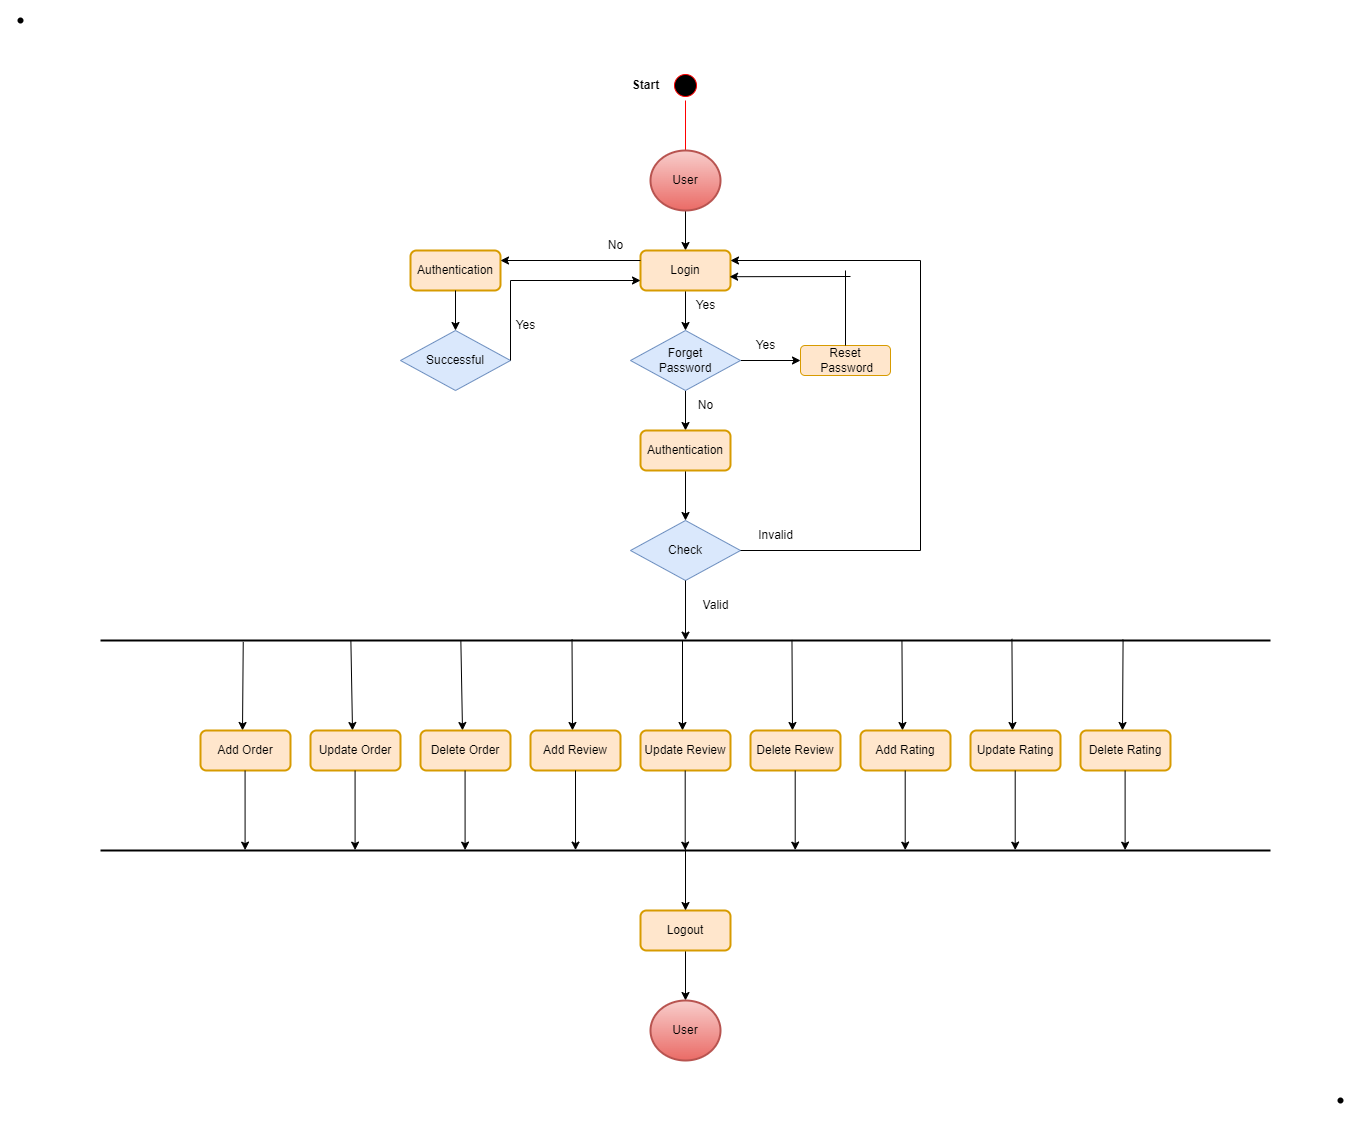

The diagram above was exported from draw.io. Its source (the exported page's mxGraphModel, read from the mxfile embedded in the PNG):
<mxGraphModel dx="2136" dy="1506" grid="1" gridSize="10" guides="1" tooltips="1" connect="1" arrows="1" fold="1" page="0" pageScale="1" pageWidth="1169" pageHeight="827" math="0" shadow="0">
  <root>
    <mxCell id="0" />
    <mxCell id="1" parent="0" />
    <mxCell id="DjFNMvES4r2fMiAzMz3C-5" value="" style="ellipse;html=1;shape=startState;fillColor=#000000;strokeColor=#ff0000;" parent="1" vertex="1">
      <mxGeometry x="410" y="-70" width="30" height="30" as="geometry" />
    </mxCell>
    <mxCell id="DjFNMvES4r2fMiAzMz3C-6" value="" style="edgeStyle=orthogonalEdgeStyle;html=1;verticalAlign=bottom;endArrow=open;endSize=8;strokeColor=#ff0000;rounded=0;" parent="1" source="DjFNMvES4r2fMiAzMz3C-5" edge="1">
      <mxGeometry relative="1" as="geometry">
        <mxPoint x="425" y="30" as="targetPoint" />
      </mxGeometry>
    </mxCell>
    <mxCell id="DjFNMvES4r2fMiAzMz3C-11" value="" style="edgeStyle=orthogonalEdgeStyle;rounded=0;orthogonalLoop=1;jettySize=auto;html=1;" parent="1" source="DjFNMvES4r2fMiAzMz3C-9" target="DjFNMvES4r2fMiAzMz3C-10" edge="1">
      <mxGeometry relative="1" as="geometry" />
    </mxCell>
    <mxCell id="DjFNMvES4r2fMiAzMz3C-9" value="User" style="strokeWidth=2;html=1;shape=mxgraph.flowchart.start_2;whiteSpace=wrap;fillColor=#f8cecc;gradientColor=#ea6b66;strokeColor=#b85450;" parent="1" vertex="1">
      <mxGeometry x="390" y="10" width="70" height="60" as="geometry" />
    </mxCell>
    <mxCell id="DjFNMvES4r2fMiAzMz3C-13" value="" style="edgeStyle=orthogonalEdgeStyle;rounded=0;orthogonalLoop=1;jettySize=auto;html=1;" parent="1" source="DjFNMvES4r2fMiAzMz3C-10" target="DjFNMvES4r2fMiAzMz3C-12" edge="1">
      <mxGeometry relative="1" as="geometry" />
    </mxCell>
    <mxCell id="DjFNMvES4r2fMiAzMz3C-10" value="Login" style="rounded=1;whiteSpace=wrap;html=1;strokeWidth=2;fillColor=#ffe6cc;strokeColor=#d79b00;" parent="1" vertex="1">
      <mxGeometry x="380" y="110" width="90" height="40" as="geometry" />
    </mxCell>
    <mxCell id="DjFNMvES4r2fMiAzMz3C-15" value="" style="edgeStyle=orthogonalEdgeStyle;rounded=0;orthogonalLoop=1;jettySize=auto;html=1;" parent="1" source="DjFNMvES4r2fMiAzMz3C-12" target="DjFNMvES4r2fMiAzMz3C-14" edge="1">
      <mxGeometry relative="1" as="geometry" />
    </mxCell>
    <mxCell id="DjFNMvES4r2fMiAzMz3C-19" value="" style="edgeStyle=orthogonalEdgeStyle;rounded=0;orthogonalLoop=1;jettySize=auto;html=1;" parent="1" source="DjFNMvES4r2fMiAzMz3C-12" target="DjFNMvES4r2fMiAzMz3C-18" edge="1">
      <mxGeometry relative="1" as="geometry" />
    </mxCell>
    <mxCell id="DjFNMvES4r2fMiAzMz3C-12" value="Forget&lt;br&gt;Password" style="shape=rhombus;perimeter=rhombusPerimeter;whiteSpace=wrap;html=1;align=center;fillColor=#dae8fc;strokeColor=#6c8ebf;" parent="1" vertex="1">
      <mxGeometry x="370" y="190" width="110" height="60" as="geometry" />
    </mxCell>
    <mxCell id="DjFNMvES4r2fMiAzMz3C-14" value="Reset&lt;br&gt;&amp;nbsp;Password" style="rounded=1;whiteSpace=wrap;html=1;fillColor=#ffe6cc;strokeColor=#d79b00;" parent="1" vertex="1">
      <mxGeometry x="540" y="205" width="90" height="30" as="geometry" />
    </mxCell>
    <mxCell id="DjFNMvES4r2fMiAzMz3C-16" value="" style="endArrow=classic;html=1;rounded=0;entryX=0.99;entryY=0.655;entryDx=0;entryDy=0;entryPerimeter=0;" parent="1" target="DjFNMvES4r2fMiAzMz3C-10" edge="1">
      <mxGeometry width="50" height="50" relative="1" as="geometry">
        <mxPoint x="590" y="136" as="sourcePoint" />
        <mxPoint x="585" y="120" as="targetPoint" />
      </mxGeometry>
    </mxCell>
    <mxCell id="DjFNMvES4r2fMiAzMz3C-17" value="" style="endArrow=none;html=1;rounded=0;exitX=0.5;exitY=0;exitDx=0;exitDy=0;" parent="1" source="DjFNMvES4r2fMiAzMz3C-14" edge="1">
      <mxGeometry width="50" height="50" relative="1" as="geometry">
        <mxPoint x="500" y="180" as="sourcePoint" />
        <mxPoint x="585" y="130" as="targetPoint" />
      </mxGeometry>
    </mxCell>
    <mxCell id="DjFNMvES4r2fMiAzMz3C-21" value="" style="edgeStyle=orthogonalEdgeStyle;rounded=0;orthogonalLoop=1;jettySize=auto;html=1;" parent="1" source="DjFNMvES4r2fMiAzMz3C-18" target="DjFNMvES4r2fMiAzMz3C-20" edge="1">
      <mxGeometry relative="1" as="geometry" />
    </mxCell>
    <mxCell id="DjFNMvES4r2fMiAzMz3C-18" value="Authentication" style="rounded=1;whiteSpace=wrap;html=1;strokeWidth=2;fillColor=#ffe6cc;strokeColor=#d79b00;" parent="1" vertex="1">
      <mxGeometry x="380" y="290" width="90" height="40" as="geometry" />
    </mxCell>
    <mxCell id="DjFNMvES4r2fMiAzMz3C-20" value="Check" style="shape=rhombus;perimeter=rhombusPerimeter;whiteSpace=wrap;html=1;align=center;fillColor=#dae8fc;strokeColor=#6c8ebf;" parent="1" vertex="1">
      <mxGeometry x="370" y="380" width="110" height="60" as="geometry" />
    </mxCell>
    <mxCell id="DjFNMvES4r2fMiAzMz3C-29" value="" style="endArrow=classic;html=1;rounded=0;exitX=0.5;exitY=1;exitDx=0;exitDy=0;entryX=0.5;entryY=0.483;entryDx=0;entryDy=0;entryPerimeter=0;" parent="1" source="DjFNMvES4r2fMiAzMz3C-20" target="DjFNMvES4r2fMiAzMz3C-43" edge="1">
      <mxGeometry width="50" height="50" relative="1" as="geometry">
        <mxPoint x="490.0000000000001" y="490" as="sourcePoint" />
        <mxPoint x="430" y="480" as="targetPoint" />
      </mxGeometry>
    </mxCell>
    <mxCell id="DjFNMvES4r2fMiAzMz3C-32" value="" style="endArrow=classic;html=1;rounded=0;entryX=1;entryY=0.25;entryDx=0;entryDy=0;" parent="1" target="DjFNMvES4r2fMiAzMz3C-10" edge="1">
      <mxGeometry width="50" height="50" relative="1" as="geometry">
        <mxPoint x="660" y="120" as="sourcePoint" />
        <mxPoint x="560" y="230" as="targetPoint" />
      </mxGeometry>
    </mxCell>
    <mxCell id="DjFNMvES4r2fMiAzMz3C-33" value="" style="endArrow=none;html=1;rounded=0;" parent="1" edge="1">
      <mxGeometry width="50" height="50" relative="1" as="geometry">
        <mxPoint x="660" y="410" as="sourcePoint" />
        <mxPoint x="660" y="120" as="targetPoint" />
      </mxGeometry>
    </mxCell>
    <mxCell id="DjFNMvES4r2fMiAzMz3C-34" value="" style="endArrow=none;html=1;rounded=0;entryX=1;entryY=0.5;entryDx=0;entryDy=0;" parent="1" target="DjFNMvES4r2fMiAzMz3C-20" edge="1">
      <mxGeometry width="50" height="50" relative="1" as="geometry">
        <mxPoint x="660" y="410" as="sourcePoint" />
        <mxPoint x="560" y="230" as="targetPoint" />
      </mxGeometry>
    </mxCell>
    <mxCell id="DjFNMvES4r2fMiAzMz3C-35" value="Successful" style="shape=rhombus;perimeter=rhombusPerimeter;whiteSpace=wrap;html=1;align=center;fillColor=#dae8fc;strokeColor=#6c8ebf;" parent="1" vertex="1">
      <mxGeometry x="140" y="190" width="110" height="60" as="geometry" />
    </mxCell>
    <mxCell id="DjFNMvES4r2fMiAzMz3C-36" value="" style="endArrow=classic;html=1;rounded=0;entryX=0;entryY=0.75;entryDx=0;entryDy=0;" parent="1" target="DjFNMvES4r2fMiAzMz3C-10" edge="1">
      <mxGeometry width="50" height="50" relative="1" as="geometry">
        <mxPoint x="250" y="140" as="sourcePoint" />
        <mxPoint x="330" y="180" as="targetPoint" />
      </mxGeometry>
    </mxCell>
    <mxCell id="DjFNMvES4r2fMiAzMz3C-37" value="" style="endArrow=none;html=1;rounded=0;exitX=1;exitY=0.5;exitDx=0;exitDy=0;" parent="1" source="DjFNMvES4r2fMiAzMz3C-35" edge="1">
      <mxGeometry width="50" height="50" relative="1" as="geometry">
        <mxPoint x="280" y="230" as="sourcePoint" />
        <mxPoint x="250" y="140" as="targetPoint" />
      </mxGeometry>
    </mxCell>
    <mxCell id="DjFNMvES4r2fMiAzMz3C-38" value="Authentication" style="rounded=1;whiteSpace=wrap;html=1;strokeWidth=2;fillColor=#ffe6cc;strokeColor=#d79b00;" parent="1" vertex="1">
      <mxGeometry x="150" y="110" width="90" height="40" as="geometry" />
    </mxCell>
    <mxCell id="DjFNMvES4r2fMiAzMz3C-39" value="" style="endArrow=classic;html=1;rounded=0;entryX=1;entryY=0.25;entryDx=0;entryDy=0;exitX=0;exitY=0.25;exitDx=0;exitDy=0;" parent="1" source="DjFNMvES4r2fMiAzMz3C-10" target="DjFNMvES4r2fMiAzMz3C-38" edge="1">
      <mxGeometry width="50" height="50" relative="1" as="geometry">
        <mxPoint x="270" y="140" as="sourcePoint" />
        <mxPoint x="320" y="90" as="targetPoint" />
      </mxGeometry>
    </mxCell>
    <mxCell id="DjFNMvES4r2fMiAzMz3C-40" value="" style="endArrow=classic;html=1;rounded=0;entryX=0.5;entryY=0;entryDx=0;entryDy=0;exitX=0.5;exitY=1;exitDx=0;exitDy=0;" parent="1" source="DjFNMvES4r2fMiAzMz3C-38" target="DjFNMvES4r2fMiAzMz3C-35" edge="1">
      <mxGeometry width="50" height="50" relative="1" as="geometry">
        <mxPoint x="180" y="150" as="sourcePoint" />
        <mxPoint x="230" y="100" as="targetPoint" />
      </mxGeometry>
    </mxCell>
    <mxCell id="DjFNMvES4r2fMiAzMz3C-43" value="" style="line;strokeWidth=2;html=1;" parent="1" vertex="1">
      <mxGeometry x="-160" y="490" width="1170" height="20" as="geometry" />
    </mxCell>
    <mxCell id="DjFNMvES4r2fMiAzMz3C-45" value="" style="endArrow=classic;html=1;rounded=0;exitX=0.122;exitY=0.57;exitDx=0;exitDy=0;exitPerimeter=0;" parent="1" source="DjFNMvES4r2fMiAzMz3C-43" edge="1">
      <mxGeometry width="50" height="50" relative="1" as="geometry">
        <mxPoint x="-18" y="510" as="sourcePoint" />
        <mxPoint x="-18" y="590" as="targetPoint" />
      </mxGeometry>
    </mxCell>
    <mxCell id="DjFNMvES4r2fMiAzMz3C-46" value="Add Order" style="rounded=1;whiteSpace=wrap;html=1;strokeWidth=2;fillColor=#ffe6cc;strokeColor=#d79b00;" parent="1" vertex="1">
      <mxGeometry x="-60" y="590" width="90" height="40" as="geometry" />
    </mxCell>
    <mxCell id="DjFNMvES4r2fMiAzMz3C-47" value="" style="endArrow=classic;html=1;rounded=0;exitX=0.214;exitY=0.51;exitDx=0;exitDy=0;exitPerimeter=0;" parent="1" source="DjFNMvES4r2fMiAzMz3C-43" edge="1">
      <mxGeometry width="50" height="50" relative="1" as="geometry">
        <mxPoint x="91.02999999999997" y="503.7600000000002" as="sourcePoint" />
        <mxPoint x="92" y="590" as="targetPoint" />
      </mxGeometry>
    </mxCell>
    <mxCell id="DjFNMvES4r2fMiAzMz3C-48" value="Update Order" style="rounded=1;whiteSpace=wrap;html=1;strokeWidth=2;fillColor=#ffe6cc;strokeColor=#d79b00;" parent="1" vertex="1">
      <mxGeometry x="50" y="590" width="90" height="40" as="geometry" />
    </mxCell>
    <mxCell id="DjFNMvES4r2fMiAzMz3C-49" value="" style="endArrow=classic;html=1;rounded=0;exitX=0.308;exitY=0.53;exitDx=0;exitDy=0;exitPerimeter=0;" parent="1" source="DjFNMvES4r2fMiAzMz3C-43" edge="1">
      <mxGeometry width="50" height="50" relative="1" as="geometry">
        <mxPoint x="201.02999999999997" y="503.7600000000002" as="sourcePoint" />
        <mxPoint x="202" y="590" as="targetPoint" />
      </mxGeometry>
    </mxCell>
    <mxCell id="DjFNMvES4r2fMiAzMz3C-50" value="Delete Order" style="rounded=1;whiteSpace=wrap;html=1;strokeWidth=2;fillColor=#ffe6cc;strokeColor=#d79b00;" parent="1" vertex="1">
      <mxGeometry x="160" y="590" width="90" height="40" as="geometry" />
    </mxCell>
    <mxCell id="DjFNMvES4r2fMiAzMz3C-61" value="" style="endArrow=classic;html=1;rounded=0;exitX=0.403;exitY=0.439;exitDx=0;exitDy=0;exitPerimeter=0;" parent="1" source="DjFNMvES4r2fMiAzMz3C-43" edge="1">
      <mxGeometry width="50" height="50" relative="1" as="geometry">
        <mxPoint x="312" y="510" as="sourcePoint" />
        <mxPoint x="312" y="590" as="targetPoint" />
      </mxGeometry>
    </mxCell>
    <mxCell id="DjFNMvES4r2fMiAzMz3C-62" value="Add Review" style="rounded=1;whiteSpace=wrap;html=1;strokeWidth=2;fillColor=#ffe6cc;strokeColor=#d79b00;" parent="1" vertex="1">
      <mxGeometry x="270" y="590" width="90" height="40" as="geometry" />
    </mxCell>
    <mxCell id="DjFNMvES4r2fMiAzMz3C-63" value="" style="endArrow=classic;html=1;rounded=0;" parent="1" edge="1">
      <mxGeometry width="50" height="50" relative="1" as="geometry">
        <mxPoint x="422" y="500" as="sourcePoint" />
        <mxPoint x="422" y="590" as="targetPoint" />
      </mxGeometry>
    </mxCell>
    <mxCell id="DjFNMvES4r2fMiAzMz3C-64" value="Update Review" style="rounded=1;whiteSpace=wrap;html=1;strokeWidth=2;fillColor=#ffe6cc;strokeColor=#d79b00;" parent="1" vertex="1">
      <mxGeometry x="380" y="590" width="90" height="40" as="geometry" />
    </mxCell>
    <mxCell id="DjFNMvES4r2fMiAzMz3C-65" value="" style="endArrow=classic;html=1;rounded=0;exitX=0.591;exitY=0.471;exitDx=0;exitDy=0;exitPerimeter=0;" parent="1" source="DjFNMvES4r2fMiAzMz3C-43" edge="1">
      <mxGeometry width="50" height="50" relative="1" as="geometry">
        <mxPoint x="531.03" y="503.7600000000002" as="sourcePoint" />
        <mxPoint x="532" y="590" as="targetPoint" />
      </mxGeometry>
    </mxCell>
    <mxCell id="DjFNMvES4r2fMiAzMz3C-66" value="Delete Review" style="rounded=1;whiteSpace=wrap;html=1;strokeWidth=2;fillColor=#ffe6cc;strokeColor=#d79b00;" parent="1" vertex="1">
      <mxGeometry x="490" y="590" width="90" height="40" as="geometry" />
    </mxCell>
    <mxCell id="DjFNMvES4r2fMiAzMz3C-67" value="" style="endArrow=classic;html=1;rounded=0;exitX=0.685;exitY=0.5;exitDx=0;exitDy=0;exitPerimeter=0;" parent="1" source="DjFNMvES4r2fMiAzMz3C-43" edge="1">
      <mxGeometry width="50" height="50" relative="1" as="geometry">
        <mxPoint x="642" y="510" as="sourcePoint" />
        <mxPoint x="642" y="590" as="targetPoint" />
      </mxGeometry>
    </mxCell>
    <mxCell id="DjFNMvES4r2fMiAzMz3C-68" value="Add Rating" style="rounded=1;whiteSpace=wrap;html=1;strokeWidth=2;fillColor=#ffe6cc;strokeColor=#d79b00;" parent="1" vertex="1">
      <mxGeometry x="600" y="590" width="90" height="40" as="geometry" />
    </mxCell>
    <mxCell id="DjFNMvES4r2fMiAzMz3C-69" value="" style="endArrow=classic;html=1;rounded=0;exitX=0.779;exitY=0.416;exitDx=0;exitDy=0;exitPerimeter=0;" parent="1" source="DjFNMvES4r2fMiAzMz3C-43" edge="1">
      <mxGeometry width="50" height="50" relative="1" as="geometry">
        <mxPoint x="751.03" y="503.7600000000002" as="sourcePoint" />
        <mxPoint x="752" y="590" as="targetPoint" />
      </mxGeometry>
    </mxCell>
    <mxCell id="DjFNMvES4r2fMiAzMz3C-70" value="Update Rating" style="rounded=1;whiteSpace=wrap;html=1;strokeWidth=2;fillColor=#ffe6cc;strokeColor=#d79b00;" parent="1" vertex="1">
      <mxGeometry x="710" y="590" width="90" height="40" as="geometry" />
    </mxCell>
    <mxCell id="DjFNMvES4r2fMiAzMz3C-71" value="" style="endArrow=classic;html=1;rounded=0;exitX=0.874;exitY=0.45;exitDx=0;exitDy=0;exitPerimeter=0;" parent="1" source="DjFNMvES4r2fMiAzMz3C-43" edge="1">
      <mxGeometry width="50" height="50" relative="1" as="geometry">
        <mxPoint x="861.03" y="503.7600000000002" as="sourcePoint" />
        <mxPoint x="862" y="590" as="targetPoint" />
      </mxGeometry>
    </mxCell>
    <mxCell id="DjFNMvES4r2fMiAzMz3C-72" value="Delete Rating" style="rounded=1;whiteSpace=wrap;html=1;strokeWidth=2;fillColor=#ffe6cc;strokeColor=#d79b00;" parent="1" vertex="1">
      <mxGeometry x="820" y="590" width="90" height="40" as="geometry" />
    </mxCell>
    <mxCell id="DjFNMvES4r2fMiAzMz3C-73" value="" style="line;strokeWidth=2;html=1;" parent="1" vertex="1">
      <mxGeometry x="-160" y="700" width="1170" height="20" as="geometry" />
    </mxCell>
    <mxCell id="DjFNMvES4r2fMiAzMz3C-74" value="" style="endArrow=classic;html=1;rounded=0;exitX=0.5;exitY=1;exitDx=0;exitDy=0;entryX=0.406;entryY=0.481;entryDx=0;entryDy=0;entryPerimeter=0;" parent="1" source="DjFNMvES4r2fMiAzMz3C-62" target="DjFNMvES4r2fMiAzMz3C-73" edge="1">
      <mxGeometry width="50" height="50" relative="1" as="geometry">
        <mxPoint x="350" y="660" as="sourcePoint" />
        <mxPoint x="400" y="610" as="targetPoint" />
      </mxGeometry>
    </mxCell>
    <mxCell id="DjFNMvES4r2fMiAzMz3C-76" value="" style="endArrow=classic;html=1;rounded=0;exitX=0.5;exitY=1;exitDx=0;exitDy=0;entryX=0.406;entryY=0.481;entryDx=0;entryDy=0;entryPerimeter=0;" parent="1" edge="1">
      <mxGeometry width="50" height="50" relative="1" as="geometry">
        <mxPoint x="424.68999999999977" y="629.9999999999998" as="sourcePoint" />
        <mxPoint x="424.71" y="709.6199999999997" as="targetPoint" />
      </mxGeometry>
    </mxCell>
    <mxCell id="DjFNMvES4r2fMiAzMz3C-77" value="" style="endArrow=classic;html=1;rounded=0;exitX=0.5;exitY=1;exitDx=0;exitDy=0;entryX=0.406;entryY=0.481;entryDx=0;entryDy=0;entryPerimeter=0;" parent="1" edge="1">
      <mxGeometry width="50" height="50" relative="1" as="geometry">
        <mxPoint x="534.6899999999998" y="629.9999999999998" as="sourcePoint" />
        <mxPoint x="534.71" y="709.6199999999997" as="targetPoint" />
      </mxGeometry>
    </mxCell>
    <mxCell id="DjFNMvES4r2fMiAzMz3C-78" value="" style="endArrow=classic;html=1;rounded=0;exitX=0.5;exitY=1;exitDx=0;exitDy=0;entryX=0.406;entryY=0.481;entryDx=0;entryDy=0;entryPerimeter=0;" parent="1" edge="1">
      <mxGeometry width="50" height="50" relative="1" as="geometry">
        <mxPoint x="644.6899999999998" y="629.9999999999998" as="sourcePoint" />
        <mxPoint x="644.71" y="709.6199999999997" as="targetPoint" />
      </mxGeometry>
    </mxCell>
    <mxCell id="DjFNMvES4r2fMiAzMz3C-79" value="" style="endArrow=classic;html=1;rounded=0;exitX=0.5;exitY=1;exitDx=0;exitDy=0;entryX=0.406;entryY=0.481;entryDx=0;entryDy=0;entryPerimeter=0;" parent="1" edge="1">
      <mxGeometry width="50" height="50" relative="1" as="geometry">
        <mxPoint x="754.6899999999998" y="629.9999999999998" as="sourcePoint" />
        <mxPoint x="754.71" y="709.6199999999997" as="targetPoint" />
      </mxGeometry>
    </mxCell>
    <mxCell id="DjFNMvES4r2fMiAzMz3C-80" value="" style="endArrow=classic;html=1;rounded=0;exitX=0.5;exitY=1;exitDx=0;exitDy=0;entryX=0.406;entryY=0.481;entryDx=0;entryDy=0;entryPerimeter=0;" parent="1" edge="1">
      <mxGeometry width="50" height="50" relative="1" as="geometry">
        <mxPoint x="204.56999999999977" y="629.9999999999998" as="sourcePoint" />
        <mxPoint x="204.58999999999997" y="709.6199999999997" as="targetPoint" />
      </mxGeometry>
    </mxCell>
    <mxCell id="DjFNMvES4r2fMiAzMz3C-81" value="" style="endArrow=classic;html=1;rounded=0;exitX=0.5;exitY=1;exitDx=0;exitDy=0;entryX=0.406;entryY=0.481;entryDx=0;entryDy=0;entryPerimeter=0;" parent="1" edge="1">
      <mxGeometry width="50" height="50" relative="1" as="geometry">
        <mxPoint x="94.56999999999977" y="629.9999999999998" as="sourcePoint" />
        <mxPoint x="94.58999999999997" y="709.6199999999997" as="targetPoint" />
      </mxGeometry>
    </mxCell>
    <mxCell id="DjFNMvES4r2fMiAzMz3C-82" value="" style="endArrow=classic;html=1;rounded=0;exitX=0.5;exitY=1;exitDx=0;exitDy=0;entryX=0.406;entryY=0.481;entryDx=0;entryDy=0;entryPerimeter=0;" parent="1" edge="1">
      <mxGeometry width="50" height="50" relative="1" as="geometry">
        <mxPoint x="-15.430000000000234" y="629.9999999999998" as="sourcePoint" />
        <mxPoint x="-15.410000000000025" y="709.6199999999997" as="targetPoint" />
      </mxGeometry>
    </mxCell>
    <mxCell id="DjFNMvES4r2fMiAzMz3C-84" value="Start" style="text;strokeColor=none;fillColor=none;html=1;fontSize=12;fontStyle=1;verticalAlign=middle;align=center;" parent="1" vertex="1">
      <mxGeometry x="360" y="-70" width="50" height="30" as="geometry" />
    </mxCell>
    <mxCell id="DjFNMvES4r2fMiAzMz3C-93" value="" style="edgeStyle=orthogonalEdgeStyle;rounded=0;orthogonalLoop=1;jettySize=auto;html=1;fontSize=12;" parent="1" source="DjFNMvES4r2fMiAzMz3C-87" target="DjFNMvES4r2fMiAzMz3C-92" edge="1">
      <mxGeometry relative="1" as="geometry" />
    </mxCell>
    <mxCell id="DjFNMvES4r2fMiAzMz3C-87" value="Logout" style="rounded=1;whiteSpace=wrap;html=1;strokeWidth=2;fillColor=#ffe6cc;strokeColor=#d79b00;" parent="1" vertex="1">
      <mxGeometry x="380" y="770" width="90" height="40" as="geometry" />
    </mxCell>
    <mxCell id="DjFNMvES4r2fMiAzMz3C-88" value="&lt;span style=&quot;font-weight: 400;&quot;&gt;Invalid&lt;/span&gt;" style="text;strokeColor=none;fillColor=none;html=1;fontSize=12;fontStyle=1;verticalAlign=middle;align=center;" parent="1" vertex="1">
      <mxGeometry x="490" y="380" width="50" height="30" as="geometry" />
    </mxCell>
    <mxCell id="DjFNMvES4r2fMiAzMz3C-90" value="" style="endArrow=classic;html=1;rounded=0;entryX=0.5;entryY=0;entryDx=0;entryDy=0;exitX=0.5;exitY=0.408;exitDx=0;exitDy=0;exitPerimeter=0;" parent="1" source="DjFNMvES4r2fMiAzMz3C-73" target="DjFNMvES4r2fMiAzMz3C-87" edge="1">
      <mxGeometry width="50" height="50" relative="1" as="geometry">
        <mxPoint x="410" y="730" as="sourcePoint" />
        <mxPoint x="434.71000000000004" y="719.6199999999997" as="targetPoint" />
      </mxGeometry>
    </mxCell>
    <mxCell id="DjFNMvES4r2fMiAzMz3C-92" value="User" style="strokeWidth=2;html=1;shape=mxgraph.flowchart.start_2;whiteSpace=wrap;fillColor=#f8cecc;gradientColor=#ea6b66;strokeColor=#b85450;" parent="1" vertex="1">
      <mxGeometry x="390" y="860" width="70" height="60" as="geometry" />
    </mxCell>
    <mxCell id="DjFNMvES4r2fMiAzMz3C-94" value="" style="endArrow=classic;html=1;rounded=0;exitX=0.5;exitY=1;exitDx=0;exitDy=0;entryX=0.406;entryY=0.481;entryDx=0;entryDy=0;entryPerimeter=0;" parent="1" edge="1">
      <mxGeometry width="50" height="50" relative="1" as="geometry">
        <mxPoint x="864.5999999999996" y="630" as="sourcePoint" />
        <mxPoint x="864.62" y="709.6199999999999" as="targetPoint" />
      </mxGeometry>
    </mxCell>
    <mxCell id="DjFNMvES4r2fMiAzMz3C-95" value="&lt;span style=&quot;font-weight: normal;&quot;&gt;Valid&lt;/span&gt;" style="text;strokeColor=none;fillColor=none;html=1;fontSize=12;fontStyle=1;verticalAlign=middle;align=center;" parent="1" vertex="1">
      <mxGeometry x="430" y="450" width="50" height="30" as="geometry" />
    </mxCell>
    <mxCell id="DjFNMvES4r2fMiAzMz3C-96" value="&lt;span style=&quot;font-weight: 400;&quot;&gt;No&lt;/span&gt;" style="text;strokeColor=none;fillColor=none;html=1;fontSize=12;fontStyle=1;verticalAlign=middle;align=center;" parent="1" vertex="1">
      <mxGeometry x="420" y="250" width="50" height="30" as="geometry" />
    </mxCell>
    <mxCell id="DjFNMvES4r2fMiAzMz3C-97" value="&lt;span style=&quot;font-weight: 400;&quot;&gt;Yes&lt;/span&gt;" style="text;strokeColor=none;fillColor=none;html=1;fontSize=12;fontStyle=1;verticalAlign=middle;align=center;" parent="1" vertex="1">
      <mxGeometry x="480" y="190" width="50" height="30" as="geometry" />
    </mxCell>
    <mxCell id="DjFNMvES4r2fMiAzMz3C-98" value="&lt;span style=&quot;font-weight: 400;&quot;&gt;Yes&lt;/span&gt;" style="text;strokeColor=none;fillColor=none;html=1;fontSize=12;fontStyle=1;verticalAlign=middle;align=center;" parent="1" vertex="1">
      <mxGeometry x="420" y="150" width="50" height="30" as="geometry" />
    </mxCell>
    <mxCell id="DjFNMvES4r2fMiAzMz3C-99" value="&lt;span style=&quot;font-weight: 400;&quot;&gt;No&lt;/span&gt;" style="text;strokeColor=none;fillColor=none;html=1;fontSize=12;fontStyle=1;verticalAlign=middle;align=center;" parent="1" vertex="1">
      <mxGeometry x="330" y="90" width="50" height="30" as="geometry" />
    </mxCell>
    <mxCell id="DjFNMvES4r2fMiAzMz3C-100" value="&lt;span style=&quot;font-weight: 400;&quot;&gt;Yes&lt;/span&gt;" style="text;strokeColor=none;fillColor=none;html=1;fontSize=12;fontStyle=1;verticalAlign=middle;align=center;" parent="1" vertex="1">
      <mxGeometry x="240" y="170" width="50" height="30" as="geometry" />
    </mxCell>
    <mxCell id="DjFNMvES4r2fMiAzMz3C-101" value="" style="shape=waypoint;sketch=0;fillStyle=solid;size=6;pointerEvents=1;points=[];fillColor=none;resizable=0;rotatable=0;perimeter=centerPerimeter;snapToPoint=1;fontSize=12;" parent="1" vertex="1">
      <mxGeometry x="-260" y="-140" width="40" height="40" as="geometry" />
    </mxCell>
    <mxCell id="DjFNMvES4r2fMiAzMz3C-102" value="" style="shape=waypoint;sketch=0;fillStyle=solid;size=6;pointerEvents=1;points=[];fillColor=none;resizable=0;rotatable=0;perimeter=centerPerimeter;snapToPoint=1;fontSize=12;" parent="1" vertex="1">
      <mxGeometry x="1060" y="940" width="40" height="40" as="geometry" />
    </mxCell>
  </root>
</mxGraphModel>